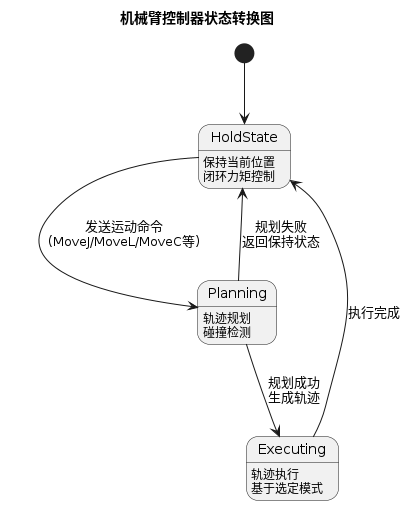

The diagram above was rendered by PlantUML. Its source (embedded in the PNG):
@startuml state_transition
title 机械臂控制器状态转换图

[*] --> HoldState

state HoldState {
  HoldState: 保持当前位置
  HoldState: 闭环力矩控制
}

state Executing {
  Executing: 轨迹执行
  Executing: 基于选定模式
}

state Planning {
  Planning: 轨迹规划
  Planning: 碰撞检测
}

HoldState --> Planning: 发送运动命令\n(MoveJ/MoveL/MoveC等)

Planning --> Executing: 规划成功\n生成轨迹
Planning --> HoldState: 规划失败\n返回保持状态

Executing --> HoldState: 执行完成

@enduml